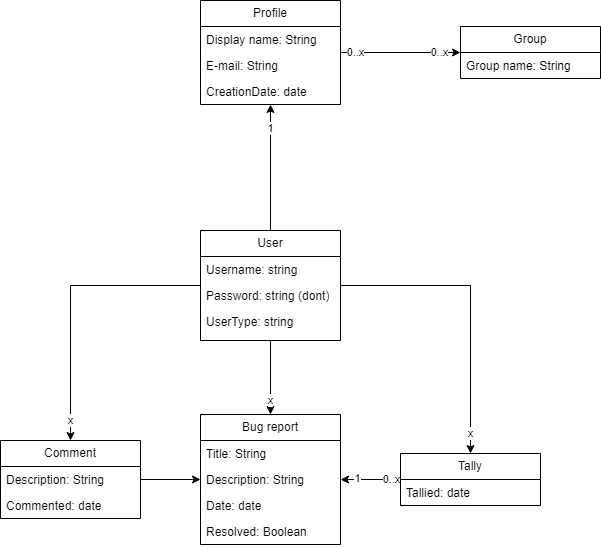

The diagram above was exported from draw.io. Its source (the exported page's mxGraphModel, read from the mxfile embedded in the PNG):
<mxGraphModel dx="1430" dy="757" grid="1" gridSize="10" guides="1" tooltips="1" connect="1" arrows="1" fold="1" page="1" pageScale="1" pageWidth="850" pageHeight="1100" math="0" shadow="0">
  <root>
    <mxCell id="0" />
    <mxCell id="1" parent="0" />
    <mxCell id="VBIWpS8wMSdApIfRe9wS-27" style="edgeStyle=orthogonalEdgeStyle;rounded=0;orthogonalLoop=1;jettySize=auto;html=1;" parent="1" source="VBIWpS8wMSdApIfRe9wS-1" target="VBIWpS8wMSdApIfRe9wS-21" edge="1">
      <mxGeometry relative="1" as="geometry" />
    </mxCell>
    <mxCell id="I3y1KxGraSjlYGTovWGH-3" value="x" style="edgeLabel;html=1;align=center;verticalAlign=middle;resizable=0;points=[];" parent="VBIWpS8wMSdApIfRe9wS-27" connectable="0" vertex="1">
      <mxGeometry x="-0.8652" y="-2" relative="1" as="geometry">
        <mxPoint x="-111" y="137" as="offset" />
      </mxGeometry>
    </mxCell>
    <mxCell id="VBIWpS8wMSdApIfRe9wS-1" value="User" style="swimlane;fontStyle=0;childLayout=stackLayout;horizontal=1;startSize=26;fillColor=none;horizontalStack=0;resizeParent=1;resizeParentMax=0;resizeLast=0;collapsible=1;marginBottom=0;whiteSpace=wrap;html=1;" parent="1" vertex="1">
      <mxGeometry x="540" y="360" width="140" height="110" as="geometry" />
    </mxCell>
    <mxCell id="VBIWpS8wMSdApIfRe9wS-2" value="Username: string" style="text;strokeColor=none;fillColor=none;align=left;verticalAlign=top;spacingLeft=4;spacingRight=4;overflow=hidden;rotatable=0;points=[[0,0.5],[1,0.5]];portConstraint=eastwest;whiteSpace=wrap;html=1;" parent="VBIWpS8wMSdApIfRe9wS-1" vertex="1">
      <mxGeometry y="26" width="140" height="26" as="geometry" />
    </mxCell>
    <mxCell id="VBIWpS8wMSdApIfRe9wS-5" value="Password: string (dont)" style="text;strokeColor=none;fillColor=none;align=left;verticalAlign=top;spacingLeft=4;spacingRight=4;overflow=hidden;rotatable=0;points=[[0,0.5],[1,0.5]];portConstraint=eastwest;whiteSpace=wrap;html=1;" parent="VBIWpS8wMSdApIfRe9wS-1" vertex="1">
      <mxGeometry y="52" width="140" height="26" as="geometry" />
    </mxCell>
    <mxCell id="VBIWpS8wMSdApIfRe9wS-3" value="UserType: string" style="text;strokeColor=none;fillColor=none;align=left;verticalAlign=top;spacingLeft=4;spacingRight=4;overflow=hidden;rotatable=0;points=[[0,0.5],[1,0.5]];portConstraint=eastwest;whiteSpace=wrap;html=1;" parent="VBIWpS8wMSdApIfRe9wS-1" vertex="1">
      <mxGeometry y="78" width="140" height="32" as="geometry" />
    </mxCell>
    <mxCell id="VBIWpS8wMSdApIfRe9wS-7" value="Profile" style="swimlane;fontStyle=0;childLayout=stackLayout;horizontal=1;startSize=26;fillColor=none;horizontalStack=0;resizeParent=1;resizeParentMax=0;resizeLast=0;collapsible=1;marginBottom=0;whiteSpace=wrap;html=1;" parent="1" vertex="1">
      <mxGeometry x="540" y="130" width="140" height="104" as="geometry" />
    </mxCell>
    <mxCell id="VBIWpS8wMSdApIfRe9wS-8" value="Display name: String" style="text;strokeColor=none;fillColor=none;align=left;verticalAlign=top;spacingLeft=4;spacingRight=4;overflow=hidden;rotatable=0;points=[[0,0.5],[1,0.5]];portConstraint=eastwest;whiteSpace=wrap;html=1;" parent="VBIWpS8wMSdApIfRe9wS-7" vertex="1">
      <mxGeometry y="26" width="140" height="26" as="geometry" />
    </mxCell>
    <mxCell id="VBIWpS8wMSdApIfRe9wS-12" value="&lt;div&gt;E-mail: String&lt;/div&gt;" style="text;strokeColor=none;fillColor=none;align=left;verticalAlign=top;spacingLeft=4;spacingRight=4;overflow=hidden;rotatable=0;points=[[0,0.5],[1,0.5]];portConstraint=eastwest;whiteSpace=wrap;html=1;" parent="VBIWpS8wMSdApIfRe9wS-7" vertex="1">
      <mxGeometry y="52" width="140" height="26" as="geometry" />
    </mxCell>
    <mxCell id="VBIWpS8wMSdApIfRe9wS-11" value="CreationDate: date" style="text;strokeColor=none;fillColor=none;align=left;verticalAlign=top;spacingLeft=4;spacingRight=4;overflow=hidden;rotatable=0;points=[[0,0.5],[1,0.5]];portConstraint=eastwest;whiteSpace=wrap;html=1;" parent="VBIWpS8wMSdApIfRe9wS-7" vertex="1">
      <mxGeometry y="78" width="140" height="26" as="geometry" />
    </mxCell>
    <mxCell id="VBIWpS8wMSdApIfRe9wS-13" style="edgeStyle=orthogonalEdgeStyle;rounded=0;orthogonalLoop=1;jettySize=auto;html=1;" parent="1" source="VBIWpS8wMSdApIfRe9wS-1" target="VBIWpS8wMSdApIfRe9wS-7" edge="1">
      <mxGeometry relative="1" as="geometry" />
    </mxCell>
    <mxCell id="I3y1KxGraSjlYGTovWGH-11" value="1" style="edgeLabel;html=1;align=center;verticalAlign=middle;resizable=0;points=[];" parent="VBIWpS8wMSdApIfRe9wS-13" connectable="0" vertex="1">
      <mxGeometry x="0.7193" relative="1" as="geometry">
        <mxPoint y="6" as="offset" />
      </mxGeometry>
    </mxCell>
    <mxCell id="VBIWpS8wMSdApIfRe9wS-19" style="edgeStyle=orthogonalEdgeStyle;rounded=0;orthogonalLoop=1;jettySize=auto;html=1;" parent="1" source="VBIWpS8wMSdApIfRe9wS-1" target="VBIWpS8wMSdApIfRe9wS-14" edge="1">
      <mxGeometry relative="1" as="geometry">
        <mxPoint x="600" y="570" as="sourcePoint" />
        <mxPoint x="800" y="670" as="targetPoint" />
      </mxGeometry>
    </mxCell>
    <mxCell id="I3y1KxGraSjlYGTovWGH-9" value="x" style="edgeLabel;html=1;align=center;verticalAlign=middle;resizable=0;points=[];" parent="VBIWpS8wMSdApIfRe9wS-19" connectable="0" vertex="1">
      <mxGeometry x="0.3765" y="3" relative="1" as="geometry">
        <mxPoint x="-3" y="9" as="offset" />
      </mxGeometry>
    </mxCell>
    <mxCell id="VBIWpS8wMSdApIfRe9wS-14" value="Bug report" style="swimlane;fontStyle=0;childLayout=stackLayout;horizontal=1;startSize=26;fillColor=none;horizontalStack=0;resizeParent=1;resizeParentMax=0;resizeLast=0;collapsible=1;marginBottom=0;whiteSpace=wrap;html=1;" parent="1" vertex="1">
      <mxGeometry x="540" y="544" width="140" height="130" as="geometry" />
    </mxCell>
    <mxCell id="VBIWpS8wMSdApIfRe9wS-15" value="Title: String" style="text;strokeColor=none;fillColor=none;align=left;verticalAlign=top;spacingLeft=4;spacingRight=4;overflow=hidden;rotatable=0;points=[[0,0.5],[1,0.5]];portConstraint=eastwest;whiteSpace=wrap;html=1;" parent="VBIWpS8wMSdApIfRe9wS-14" vertex="1">
      <mxGeometry y="26" width="140" height="26" as="geometry" />
    </mxCell>
    <mxCell id="VBIWpS8wMSdApIfRe9wS-16" value="Description: String" style="text;strokeColor=none;fillColor=none;align=left;verticalAlign=top;spacingLeft=4;spacingRight=4;overflow=hidden;rotatable=0;points=[[0,0.5],[1,0.5]];portConstraint=eastwest;whiteSpace=wrap;html=1;" parent="VBIWpS8wMSdApIfRe9wS-14" vertex="1">
      <mxGeometry y="52" width="140" height="26" as="geometry" />
    </mxCell>
    <mxCell id="VBIWpS8wMSdApIfRe9wS-17" value="Date: date" style="text;strokeColor=none;fillColor=none;align=left;verticalAlign=top;spacingLeft=4;spacingRight=4;overflow=hidden;rotatable=0;points=[[0,0.5],[1,0.5]];portConstraint=eastwest;whiteSpace=wrap;html=1;" parent="VBIWpS8wMSdApIfRe9wS-14" vertex="1">
      <mxGeometry y="78" width="140" height="26" as="geometry" />
    </mxCell>
    <mxCell id="VBIWpS8wMSdApIfRe9wS-20" value="Resolved: Boolean" style="text;strokeColor=none;fillColor=none;align=left;verticalAlign=top;spacingLeft=4;spacingRight=4;overflow=hidden;rotatable=0;points=[[0,0.5],[1,0.5]];portConstraint=eastwest;whiteSpace=wrap;html=1;" parent="VBIWpS8wMSdApIfRe9wS-14" vertex="1">
      <mxGeometry y="104" width="140" height="26" as="geometry" />
    </mxCell>
    <mxCell id="VBIWpS8wMSdApIfRe9wS-21" value="Comment" style="swimlane;fontStyle=0;childLayout=stackLayout;horizontal=1;startSize=26;fillColor=none;horizontalStack=0;resizeParent=1;resizeParentMax=0;resizeLast=0;collapsible=1;marginBottom=0;whiteSpace=wrap;html=1;" parent="1" vertex="1">
      <mxGeometry x="340" y="570" width="140" height="78" as="geometry" />
    </mxCell>
    <mxCell id="VBIWpS8wMSdApIfRe9wS-22" value="Description: String" style="text;strokeColor=none;fillColor=none;align=left;verticalAlign=top;spacingLeft=4;spacingRight=4;overflow=hidden;rotatable=0;points=[[0,0.5],[1,0.5]];portConstraint=eastwest;whiteSpace=wrap;html=1;" parent="VBIWpS8wMSdApIfRe9wS-21" vertex="1">
      <mxGeometry y="26" width="140" height="26" as="geometry" />
    </mxCell>
    <mxCell id="VBIWpS8wMSdApIfRe9wS-24" value="Commented: date" style="text;strokeColor=none;fillColor=none;align=left;verticalAlign=top;spacingLeft=4;spacingRight=4;overflow=hidden;rotatable=0;points=[[0,0.5],[1,0.5]];portConstraint=eastwest;whiteSpace=wrap;html=1;" parent="VBIWpS8wMSdApIfRe9wS-21" vertex="1">
      <mxGeometry y="52" width="140" height="26" as="geometry" />
    </mxCell>
    <mxCell id="VBIWpS8wMSdApIfRe9wS-28" style="edgeStyle=orthogonalEdgeStyle;rounded=0;orthogonalLoop=1;jettySize=auto;html=1;" parent="1" source="VBIWpS8wMSdApIfRe9wS-21" target="VBIWpS8wMSdApIfRe9wS-14" edge="1">
      <mxGeometry relative="1" as="geometry">
        <mxPoint x="510" y="540" as="sourcePoint" />
        <mxPoint x="390" y="580" as="targetPoint" />
      </mxGeometry>
    </mxCell>
    <mxCell id="VBIWpS8wMSdApIfRe9wS-37" style="edgeStyle=orthogonalEdgeStyle;rounded=0;orthogonalLoop=1;jettySize=auto;html=1;" parent="1" source="VBIWpS8wMSdApIfRe9wS-29" target="VBIWpS8wMSdApIfRe9wS-14" edge="1">
      <mxGeometry relative="1" as="geometry" />
    </mxCell>
    <mxCell id="I3y1KxGraSjlYGTovWGH-12" value="0..x" style="edgeLabel;html=1;align=center;verticalAlign=middle;resizable=0;points=[];" parent="VBIWpS8wMSdApIfRe9wS-37" connectable="0" vertex="1">
      <mxGeometry x="-0.6816" relative="1" as="geometry">
        <mxPoint as="offset" />
      </mxGeometry>
    </mxCell>
    <mxCell id="I3y1KxGraSjlYGTovWGH-13" value="1" style="edgeLabel;html=1;align=center;verticalAlign=middle;resizable=0;points=[];" parent="VBIWpS8wMSdApIfRe9wS-37" connectable="0" vertex="1">
      <mxGeometry x="0.4448" y="-1" relative="1" as="geometry">
        <mxPoint as="offset" />
      </mxGeometry>
    </mxCell>
    <mxCell id="VBIWpS8wMSdApIfRe9wS-29" value="Tally" style="swimlane;fontStyle=0;childLayout=stackLayout;horizontal=1;startSize=26;fillColor=none;horizontalStack=0;resizeParent=1;resizeParentMax=0;resizeLast=0;collapsible=1;marginBottom=0;whiteSpace=wrap;html=1;" parent="1" vertex="1">
      <mxGeometry x="740" y="583" width="140" height="52" as="geometry" />
    </mxCell>
    <mxCell id="VBIWpS8wMSdApIfRe9wS-34" value="Tallied: date" style="text;strokeColor=none;fillColor=none;align=left;verticalAlign=top;spacingLeft=4;spacingRight=4;overflow=hidden;rotatable=0;points=[[0,0.5],[1,0.5]];portConstraint=eastwest;whiteSpace=wrap;html=1;" parent="VBIWpS8wMSdApIfRe9wS-29" vertex="1">
      <mxGeometry y="26" width="140" height="26" as="geometry" />
    </mxCell>
    <mxCell id="VBIWpS8wMSdApIfRe9wS-35" style="edgeStyle=orthogonalEdgeStyle;rounded=0;orthogonalLoop=1;jettySize=auto;html=1;" parent="1" source="VBIWpS8wMSdApIfRe9wS-1" target="VBIWpS8wMSdApIfRe9wS-29" edge="1">
      <mxGeometry relative="1" as="geometry">
        <mxPoint x="460" y="619" as="sourcePoint" />
        <mxPoint x="550" y="619" as="targetPoint" />
      </mxGeometry>
    </mxCell>
    <mxCell id="I3y1KxGraSjlYGTovWGH-6" value="x" style="edgeLabel;html=1;align=center;verticalAlign=middle;resizable=0;points=[];" parent="VBIWpS8wMSdApIfRe9wS-35" connectable="0" vertex="1">
      <mxGeometry x="0.8612" relative="1" as="geometry">
        <mxPoint as="offset" />
      </mxGeometry>
    </mxCell>
    <mxCell id="I3y1KxGraSjlYGTovWGH-15" value="Group" style="swimlane;fontStyle=0;childLayout=stackLayout;horizontal=1;startSize=26;fillColor=none;horizontalStack=0;resizeParent=1;resizeParentMax=0;resizeLast=0;collapsible=1;marginBottom=0;whiteSpace=wrap;html=1;" parent="1" vertex="1">
      <mxGeometry x="800" y="156" width="140" height="52" as="geometry" />
    </mxCell>
    <mxCell id="I3y1KxGraSjlYGTovWGH-16" value="Group name: String&lt;span style=&quot;white-space: pre;&quot;&gt;&#09;&lt;/span&gt;" style="text;strokeColor=none;fillColor=none;align=left;verticalAlign=top;spacingLeft=4;spacingRight=4;overflow=hidden;rotatable=0;points=[[0,0.5],[1,0.5]];portConstraint=eastwest;whiteSpace=wrap;html=1;" parent="I3y1KxGraSjlYGTovWGH-15" vertex="1">
      <mxGeometry y="26" width="140" height="26" as="geometry" />
    </mxCell>
    <mxCell id="I3y1KxGraSjlYGTovWGH-20" style="edgeStyle=orthogonalEdgeStyle;rounded=0;orthogonalLoop=1;jettySize=auto;html=1;" parent="1" source="VBIWpS8wMSdApIfRe9wS-7" target="I3y1KxGraSjlYGTovWGH-15" edge="1">
      <mxGeometry relative="1" as="geometry">
        <mxPoint x="620" y="370" as="sourcePoint" />
        <mxPoint x="620" y="270" as="targetPoint" />
      </mxGeometry>
    </mxCell>
    <mxCell id="I3y1KxGraSjlYGTovWGH-21" value="0..x" style="edgeLabel;html=1;align=center;verticalAlign=middle;resizable=0;points=[];" parent="I3y1KxGraSjlYGTovWGH-20" connectable="0" vertex="1">
      <mxGeometry x="-0.7566" y="-1" relative="1" as="geometry">
        <mxPoint y="-1" as="offset" />
      </mxGeometry>
    </mxCell>
    <mxCell id="I3y1KxGraSjlYGTovWGH-23" value="0..x" style="edgeLabel;html=1;align=center;verticalAlign=middle;resizable=0;points=[];" parent="I3y1KxGraSjlYGTovWGH-20" connectable="0" vertex="1">
      <mxGeometry x="0.6454" y="2" relative="1" as="geometry">
        <mxPoint y="2" as="offset" />
      </mxGeometry>
    </mxCell>
  </root>
</mxGraphModel>